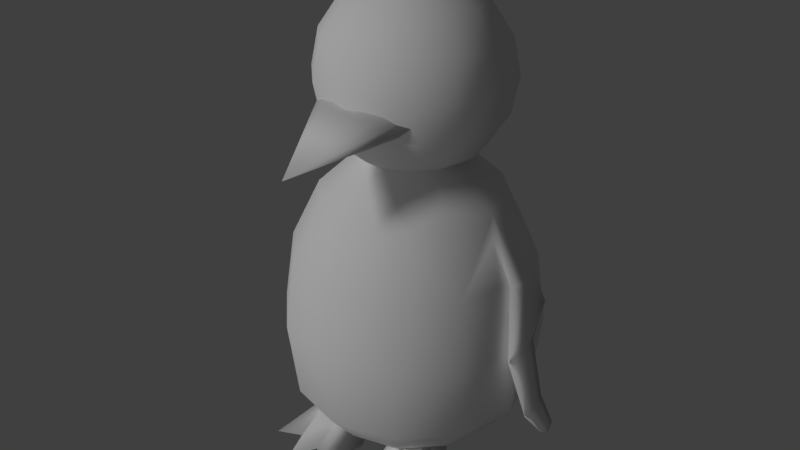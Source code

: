# Source: penguin.blend  (saved by Blender 2.77.0; exported with 4.5.12 LTS)
import bpy
from mathutils import Matrix  # noqa: F401  (used for matrix-valued properties, if any)

bpy.ops.wm.read_factory_settings(use_empty=True)
scene = bpy.context.scene
scene.name = 'Scene'

# ---- collections
col_collection_1 = bpy.data.collections.new('Collection 1'); scene.collection.children.link(col_collection_1)

# ---- materials (node trees are filled in below, after node groups)
mat_penguin = bpy.data.materials.new('Penguin')
mat_penguin.alpha_threshold = 0.0
mat_penguin.use_transparent_shadow = False
mat_penguin.roughness = 0.5
mat_penguin.specular_intensity = 0.1

# ---- material node trees

# ---- world
world_world = bpy.data.worlds.new('World'); scene.world = world_world
world_world.color = (0.05088, 0.05088, 0.05088)
world_world.use_sun_shadow = False
world_world.sun_shadow_jitter_overblur = 0.0
world_world.cycles.sampling_method = 'MANUAL'

# ---- lights
light_hemi = bpy.data.lights.new('Hemi', 'SUN')
light_hemi.transmission_factor = 0.0
light_hemi.angle = 0.1993
light_hemi.energy = 0.2
light_hemi.shadow_buffer_clip_start = 0.5
light_hemi.shadow_soft_size = 0.1
light_hemi.shadow_cascade_max_distance = 1000.0
light_sun = bpy.data.lights.new('Sun', 'SUN')
light_sun.transmission_factor = 0.0
light_sun.angle = 0.1993
light_sun.energy = 1.0
light_sun.shadow_buffer_clip_start = 0.5
light_sun.shadow_soft_size = 0.1
light_sun.shadow_cascade_max_distance = 1000.0

# ---- meshes
me_penguin = bpy.data.meshes.new('Penguin')
me_penguin.from_pydata([(0.2737, 3.418e-08, 0.9232), (0.5057, 3.418e-08, 0.7064), (0.7152, 3.418e-08, -0.00066), (0.6608, 3.418e-08, -0.425), (0.5057, 3.418e-08, -0.6051), (0.2737, 3.418e-08, -0.7254), (0.237, -0.1368, 0.9232), (0.438, -0.2529, 0.7064), (0.5722, -0.3304, 0.382), (0.6194, -0.3576, -0.00066), (0.5722, -0.3304, -0.425), (0.438, -0.2529, -0.6051), (0.237, -0.1368, -0.7254), (0.1368, -0.237, 0.9232), (0.2529, -0.438, 0.7064), (0.3304, -0.5722, 0.382), (0.3576, -0.6194, -0.00066), (0.3304, -0.5722, -0.425), (0.2529, -0.438, -0.6051), (0.1368, -0.237, -0.7254), (-1.054e-07, -0.2737, 0.9232), (-1.16e-07, -0.5057, 0.7064), (-1.373e-07, -0.6608, 0.382), (-1.16e-07, -0.7152, -0.00066), (-1.373e-07, -0.6608, -0.425), (-1.16e-07, -0.5057, -0.6051), (-1.054e-07, -0.2737, -0.7254), (-0.1368, -0.237, 0.9232), (-0.2529, -0.438, 0.7064), (-0.3304, -0.5722, 0.382), (-0.3576, -0.6194, -0.00066), (-0.3304, -0.5722, -0.425), (-0.2529, -0.438, -0.6051), (-0.1368, -0.237, -0.7254), (-1.425e-08, 8.817e-08, 0.9993), (-0.237, -0.1368, 0.9232), (-0.438, -0.2529, 0.7064), (-0.5722, -0.3304, 0.382), (-0.6194, -0.3576, -0.00066), (-0.5722, -0.3304, -0.425), (-0.438, -0.2529, -0.6051), (-0.237, -0.1368, -0.7254), (-0.2737, 3.489e-08, 0.9232), (-0.5057, 6.686e-08, 0.7064), (-0.7152, 6.686e-08, -0.00066), (-0.6608, 6.686e-08, -0.425), (-0.5057, 6.686e-08, -0.6051), (-0.2737, 4.554e-08, -0.7254), (-0.237, 0.1368, 0.9232), (-0.438, 0.2529, 0.7064), (-0.5722, 0.3304, 0.382), (-0.6194, 0.3576, -0.00066), (-0.5722, 0.3304, -0.425), (-0.438, 0.2529, -0.6051), (-0.237, 0.1368, -0.7254), (-0.1368, 0.237, 0.9232), (-0.2529, 0.438, 0.7064), (-0.3304, 0.5722, 0.382), (-0.3576, 0.6194, -0.00066), (-0.3304, 0.5722, -0.425), (-0.2529, 0.438, -0.6051), (-0.1368, 0.237, -0.7254), (-9.472e-08, 0.2737, 0.9232), (-5.209e-08, 0.5057, 0.7064), (-7.341e-08, 0.6608, 0.382), (-5.209e-08, 0.7152, -0.00066), (-7.341e-08, 0.6608, -0.425), (-5.209e-08, 0.5057, -0.6051), (-9.472e-08, 0.2737, -0.7254), (0.0, 0.0, -0.7254), (0.1368, 0.237, 0.9232), (0.2529, 0.438, 0.7064), (0.3304, 0.5722, 0.382), (0.3576, 0.6194, -0.00066), (0.3304, 0.5722, -0.425), (0.2529, 0.438, -0.6051), (0.1368, 0.237, -0.7254), (0.237, 0.1368, 0.9232), (0.438, 0.2529, 0.7064), (0.5722, 0.3304, 0.382), (0.6194, 0.3576, -0.00066), (0.5722, 0.3304, -0.425), (0.438, 0.2529, -0.6051), (0.237, 0.1368, -0.7254), (-0.2008, -7.047e-08, 1.829), (-0.3711, -7.047e-08, 1.716), (-0.4849, -7.047e-08, 1.545), (-0.5248, -7.047e-08, 1.345), (-0.4849, -7.047e-08, 1.144), (-0.3711, -7.047e-08, 0.9735), (-0.2008, -7.047e-08, 0.8597), (-0.1739, 0.1004, 1.829), (-0.3214, 0.1856, 1.716), (-0.4199, 0.2424, 1.545), (-0.4545, 0.2624, 1.345), (-0.4199, 0.2424, 1.144), (-0.3214, 0.1856, 0.9735), (-0.1739, 0.1004, 0.8597), (-0.1004, 0.1739, 1.829), (-0.1856, 0.3214, 1.716), (-0.2424, 0.4199, 1.545), (-0.2624, 0.4545, 1.345), (-0.2424, 0.4199, 1.144), (-0.1856, 0.3214, 0.9735), (-0.1004, 0.1739, 0.8597), (-8.757e-08, 0.2008, 1.829), (-8.757e-08, 0.3711, 1.716), (3.756e-08, 0.4849, 1.545), (-8.757e-08, 0.5248, 1.345), (3.756e-08, 0.4849, 1.144), (-8.757e-08, 0.3711, 0.9735), (-8.757e-08, 0.2008, 0.8597), (0.1004, 0.1739, 1.829), (0.1856, 0.3214, 1.716), (0.2424, 0.4199, 1.545), (0.2624, 0.4545, 1.345), (0.2424, 0.4199, 1.144), (0.1856, 0.3214, 0.9735), (0.1004, 0.1739, 0.8597), (-8.757e-08, -1.174e-07, 1.869), (0.1739, 0.1004, 1.829), (0.3214, 0.1856, 1.716), (0.4199, 0.2424, 1.545), (0.4545, 0.2624, 1.345), (0.4199, 0.2424, 1.144), (0.3214, 0.1856, 0.9735), (0.1739, 0.1004, 0.8597), (0.2008, -7.047e-08, 1.829), (0.3711, -1.018e-07, 1.716), (0.4849, -1.018e-07, 1.545), (0.5248, -1.018e-07, 1.345), (0.4849, -1.018e-07, 1.144), (0.3711, -1.018e-07, 0.9735), (0.2008, -8.611e-08, 0.8597), (0.1739, -0.1004, 1.829), (0.3214, -0.1856, 1.716), (0.4199, -0.2424, 1.545), (0.4545, -0.2624, 1.345), (0.4199, -0.2424, 1.144), (0.3214, -0.1856, 0.9735), (0.1739, -0.1004, 0.8597), (0.1004, -0.1739, 1.829), (0.1856, -0.3214, 1.716), (0.2424, -0.4199, 1.545), (0.2624, -0.4545, 1.345), (0.2424, -0.4199, 1.144), (0.1856, -0.3214, 0.9735), (0.1004, -0.1739, 0.8597), (-8.757e-08, -0.2008, 1.829), (-8.757e-08, -0.3711, 1.716), (-8.757e-08, -0.4849, 1.545), (-8.757e-08, -0.5248, 1.345), (-8.757e-08, -0.4849, 1.144), (-8.757e-08, -0.3711, 0.9735), (-8.757e-08, -0.2008, 0.8597), (-8.757e-08, -7.047e-08, 0.8198), (-0.1004, -0.1739, 1.829), (-0.1856, -0.3214, 1.716), (-0.2424, -0.4199, 1.545), (-0.2624, -0.4545, 1.345), (-0.2424, -0.4199, 1.144), (-0.1856, -0.3214, 0.9735), (-0.1004, -0.1739, 0.8597), (-0.1739, -0.1004, 1.829), (-0.3214, -0.1856, 1.716), (-0.4199, -0.2424, 1.545), (-0.4545, -0.2624, 1.345), (-0.4199, -0.2424, 1.144), (-0.3214, -0.1856, 0.9735), (-0.1739, -0.1004, 0.8597), (6.868e-08, -0.3107, 1.13), (-0.1226, -0.3131, 1.139), (-0.2265, -0.3205, 1.165), (-0.2959, -0.3319, 1.204), (-0.3203, -0.3429, 1.243), (6.868e-08, -0.9405, 1.071), (-0.2959, -0.354, 1.281), (-0.2265, -0.3654, 1.321), (-0.1226, -0.3728, 1.347), (6.868e-08, -0.3752, 1.355), (0.1226, -0.3728, 1.347), (0.2265, -0.3654, 1.321), (0.2959, -0.354, 1.281), (0.3203, -0.3429, 1.243), (0.2959, -0.3319, 1.204), (0.2265, -0.3205, 1.165), (0.1226, -0.3131, 1.139), (-0.3399, -0.3287, -0.6023), (0.3317, -0.3262, -0.7812), (-0.3317, -0.3262, -0.7812), (-0.3822, -0.5266, -0.7781), (-0.3376, -0.1424, -0.5745), (-0.4443, -0.2796, -0.7731), (-0.3518, -0.1312, -0.7304), (-0.5168, -0.5814, -0.7832), (0.3822, -0.5266, -0.7781), (0.3399, -0.3287, -0.6023), (0.2072, -0.3423, -0.6283), (0.341, -0.6705, -0.8138), (-0.2082, -0.1626, -0.5685), (-0.2096, -0.126, -0.7451), (0.5168, -0.5814, -0.7832), (-0.341, -0.6705, -0.8138), (-0.2072, -0.3423, -0.6283), (-0.1992, -0.3637, -0.7864), (0.3518, -0.1312, -0.7304), (-0.239, -0.5504, -0.7858), (-0.1323, -0.1755, -0.5635), (-0.1357, -0.1489, -0.7089), (0.4443, -0.2796, -0.7731), (-0.1449, -0.6674, -0.8157), (0.3376, -0.1424, -0.5745), (-0.06345, -0.367, -0.7882), (0.2082, -0.1626, -0.5685), (0.2096, -0.126, -0.7451), (0.1992, -0.3637, -0.7864), (0.239, -0.5504, -0.7858), (0.1323, -0.1755, -0.5635), (0.1357, -0.1489, -0.7089), (0.1449, -0.6674, -0.8157), (0.06345, -0.367, -0.7882), (-0.7235, 0.09507, 0.0185), (-0.7349, 0.1706, 0.2183), (-0.7298, -0.1372, -0.005131), (-0.6763, -0.07456, 0.3904), (-0.791, -0.04816, -0.3626), (-0.7818, 0.1167, -0.32), (-0.8212, 0.06025, -0.5031), (-0.8223, 0.1805, -0.5079), (-0.8286, 0.1054, -0.5363), (-0.8296, 0.142, -0.5411), (-0.5998, 0.2275, 0.382), (-0.5464, -0.04643, 0.5954), (-0.6916, 0.04663, 0.3637), (-0.7375, 0.001537, 0.006624), (-0.6672, 0.04663, 0.3584), (-0.7157, 0.001537, 0.001918), (-0.7948, 0.03428, -0.3395), (-0.7779, 0.03428, -0.3431), (-0.8262, 0.1204, -0.5045), (-0.8172, 0.1204, -0.5065), (-0.8317, 0.1237, -0.5381), (-0.8266, 0.1237, -0.5392), (-0.4213, 0.06063, 0.5093), (-0.6607, 0.0, 0.382), (0.7235, 0.09507, 0.0185), (0.7349, 0.1706, 0.2183), (0.7298, -0.1372, -0.005131), (0.6763, -0.07456, 0.3904), (0.791, -0.04816, -0.3626), (0.7818, 0.1167, -0.32), (0.8212, 0.06025, -0.5031), (0.8223, 0.1805, -0.5079), (0.8286, 0.1054, -0.5363), (0.8296, 0.142, -0.5411), (0.5998, 0.2275, 0.382), (0.5464, -0.04643, 0.5954), (0.6916, 0.04663, 0.3637), (0.7375, 0.001537, 0.006624), (0.6672, 0.04663, 0.3584), (0.7157, 0.001537, 0.001918), (0.7948, 0.03428, -0.3395), (0.7779, 0.03428, -0.3431), (0.8262, 0.1204, -0.5045), (0.8172, 0.1204, -0.5065), (0.8317, 0.1237, -0.5381), (0.8266, 0.1237, -0.5392), (0.4213, 0.06063, 0.5093), (0.6607, 0.0, 0.382)], [], [(5, 4, 11, 12), (3, 2, 9, 10), (0, 34, 6), (69, 5, 12), (4, 3, 10, 11), (2, 268, 8, 9), (1, 0, 6, 7), (69, 12, 19), (11, 10, 17, 18), (9, 8, 15, 16), (7, 6, 13, 14), (12, 11, 18, 19), (10, 9, 16, 17), (8, 7, 14, 15), (6, 34, 13), (16, 15, 22, 23), (14, 13, 20, 21), (19, 18, 25, 26), (17, 16, 23, 24), (15, 14, 21, 22), (13, 34, 20), (69, 19, 26), (18, 17, 24, 25), (26, 25, 32, 33), (24, 23, 30, 31), (22, 21, 28, 29), (20, 34, 27), (69, 26, 33), (25, 24, 31, 32), (23, 22, 29, 30), (21, 20, 27, 28), (29, 28, 36, 37), (27, 34, 35), (69, 33, 41), (32, 31, 39, 40), (30, 29, 37, 38), (28, 27, 35, 36), (33, 32, 40, 41), (31, 30, 38, 39), (69, 41, 47), (40, 39, 45, 46), (36, 35, 42, 43), (41, 40, 46, 47), (39, 38, 44, 45), (37, 36, 43, 232), (35, 34, 42), (43, 42, 48, 49), (47, 46, 53, 54), (45, 44, 51, 52), (42, 34, 48), (69, 47, 54), (46, 45, 52, 53), (44, 231, 50, 51), (54, 53, 60, 61), (52, 51, 58, 59), (50, 49, 56, 57), (48, 34, 55), (69, 54, 61), (53, 52, 59, 60), (51, 50, 57, 58), (49, 48, 55, 56), (55, 34, 62), (69, 61, 68), (60, 59, 66, 67), (58, 57, 64, 65), (56, 55, 62, 63), (61, 60, 67, 68), (59, 58, 65, 66), (57, 56, 63, 64), (67, 66, 74, 75), (65, 64, 72, 73), (63, 62, 70, 71), (68, 67, 75, 76), (66, 65, 73, 74), (64, 63, 71, 72), (62, 34, 70), (69, 68, 76), (76, 75, 82, 83), (74, 73, 80, 81), (72, 71, 78, 79), (70, 34, 77), (69, 76, 83), (75, 74, 81, 82), (73, 72, 79, 80), (71, 70, 77, 78), (81, 80, 2, 3), (77, 34, 0), (69, 83, 5), (82, 81, 3, 4), (78, 77, 0, 1), (83, 82, 4, 5), (86, 85, 92, 93), (84, 119, 91), (155, 90, 97), (89, 88, 95, 96), (87, 86, 93, 94), (85, 84, 91, 92), (90, 89, 96, 97), (88, 87, 94, 95), (96, 95, 102, 103), (94, 93, 100, 101), (92, 91, 98, 99), (97, 96, 103, 104), (95, 94, 101, 102), (93, 92, 99, 100), (91, 119, 98), (155, 97, 104), (104, 103, 110, 111), (102, 101, 108, 109), (100, 99, 106, 107), (98, 119, 105), (155, 104, 111), (103, 102, 109, 110), (101, 100, 107, 108), (99, 98, 105, 106), (109, 108, 115, 116), (107, 106, 113, 114), (105, 119, 112), (155, 111, 118), (110, 109, 116, 117), (108, 107, 114, 115), (106, 105, 112, 113), (111, 110, 117, 118), (155, 118, 126), (117, 116, 124, 125), (115, 114, 122, 123), (113, 112, 120, 121), (118, 117, 125, 126), (116, 115, 123, 124), (114, 113, 121, 122), (112, 119, 120), (123, 122, 129, 130), (121, 120, 127, 128), (126, 125, 132, 133), (124, 123, 130, 131), (122, 121, 128, 129), (120, 119, 127), (155, 126, 133), (125, 124, 131, 132), (133, 132, 139, 140), (131, 130, 137, 138), (129, 128, 135, 136), (127, 119, 134), (155, 133, 140), (132, 131, 138, 139), (130, 129, 136, 137), (128, 127, 134, 135), (136, 135, 142, 143), (134, 119, 141), (155, 140, 147), (139, 138, 145, 146), (137, 136, 143, 144), (135, 134, 141, 142), (140, 139, 146, 147), (138, 137, 144, 145), (155, 147, 154), (146, 145, 152, 153), (144, 143, 150, 151), (142, 141, 148, 149), (147, 146, 153, 154), (145, 144, 151, 152), (143, 142, 149, 150), (141, 119, 148), (149, 148, 156, 157), (154, 153, 161, 162), (152, 151, 159, 160), (150, 149, 157, 158), (148, 119, 156), (155, 154, 162), (153, 152, 160, 161), (151, 150, 158, 159), (162, 161, 168, 169), (160, 159, 166, 167), (158, 157, 164, 165), (156, 119, 163), (155, 162, 169), (161, 160, 167, 168), (159, 158, 165, 166), (157, 156, 163, 164), (163, 119, 84), (155, 169, 90), (168, 167, 88, 89), (166, 165, 86, 87), (164, 163, 84, 85), (169, 168, 89, 90), (167, 166, 87, 88), (165, 164, 85, 86), (170, 175, 171), (171, 175, 172), (172, 175, 173), (173, 175, 174), (174, 175, 176), (176, 175, 177), (177, 175, 178), (178, 175, 179), (179, 175, 180), (180, 175, 181), (181, 175, 182), (182, 175, 183), (183, 175, 184), (184, 175, 185), (185, 175, 186), (186, 175, 170), (170, 171, 172, 173, 174, 176, 177, 178, 179, 180, 181, 182, 183, 184, 185, 186), (193, 189, 190, 194), (192, 191, 193), (191, 194, 190, 187), (187, 190, 202, 199), (211, 196, 195, 201), (193, 191, 187, 189), (191, 192, 194), (194, 192, 193), (205, 201, 195, 188), (188, 214, 213, 196), (211, 201, 209), (189, 187, 199, 200), (190, 189, 200, 202), (209, 205, 211), (203, 206, 210, 207), (199, 202, 206, 203), (200, 199, 203, 204), (202, 200, 204, 206), (210, 208, 212), (204, 203, 207, 208), (206, 204, 208, 210), (205, 188, 196, 211), (201, 205, 209), (196, 213, 198, 195), (207, 210, 212), (208, 207, 212), (195, 198, 214, 188), (197, 217, 219, 216), (213, 197, 216, 198), (214, 215, 197, 213), (198, 216, 215, 214), (219, 220, 218), (215, 218, 217, 197), (216, 219, 218, 215), (217, 220, 219), (218, 220, 217), (233, 234, 223, 224), (235, 236, 221, 222), (236, 238, 226, 221), (234, 237, 225, 223), (238, 240, 228, 226), (237, 239, 227, 225), (241, 242, 229), (240, 242, 230, 228), (239, 241, 229, 227), (243, 43, 232), (235, 243, 232, 224), (233, 43, 231, 222), (224, 232, 43, 233), (222, 231, 243, 235), (231, 43, 243), (228, 230, 241, 239), (227, 229, 242, 240), (230, 242, 241), (226, 228, 239, 237), (225, 227, 240, 238), (221, 226, 237, 234), (223, 225, 238, 236), (224, 223, 236, 235), (222, 221, 234, 233), (231, 43, 49, 50), (38, 37, 244, 44), (44, 244, 231), (231, 244, 43), (43, 244, 232), (232, 244, 37), (8, 256, 1, 7), (2, 80, 79, 255), (257, 248, 247, 258), (259, 246, 245, 260), (260, 245, 250, 262), (258, 247, 249, 261), (262, 250, 252, 264), (261, 249, 251, 263), (265, 253, 266), (264, 252, 254, 266), (263, 251, 253, 265), (267, 256, 1), (259, 248, 256, 267), (257, 246, 255, 1), (248, 257, 1, 256), (246, 259, 267, 255), (255, 267, 1), (252, 263, 265, 254), (251, 264, 266, 253), (254, 265, 266), (250, 261, 263, 252), (249, 262, 264, 251), (245, 258, 261, 250), (247, 260, 262, 249), (248, 259, 260, 247), (246, 257, 258, 245), (255, 79, 78, 1), (2, 255, 268), (255, 1, 268), (1, 256, 268), (256, 8, 268)])
me_penguin.polygons.foreach_set('use_smooth', [True] * 301)
_uv = me_penguin.uv_layers.new(name='UVMap')
_uv.uv.foreach_set('vector', [0.6102, 0.1769, 0.6421, 0.2056, 0.5997, 0.23, 0.5873, 0.1901, 0.268, 0.5386, 0.2608, 0.4588, 0.3212, 0.4547, 0.3238, 0.5348, 0.5688, 0.3359, 0.6039, 0.3708, 0.5538, 0.3549, 0.5739, 0.1408, 0.6102, 0.1769, 0.5873, 0.1901, 0.2884, 0.5745, 0.268, 0.5386, 0.3238, 0.5348, 0.3311, 0.5716, 0.2608, 0.4588, 0.2679, 0.3884, 0.3237, 0.3846, 0.3212, 0.4547, 0.4135, 0.07609, 0.3813, 0.02755, 0.3956, 0.01686, 0.44, 0.05633, 0.5739, 0.1408, 0.5873, 0.1901, 0.5608, 0.1901, 0.3311, 0.5716, 0.3238, 0.5348, 0.3879, 0.5348, 0.3802, 0.5716, 0.3212, 0.4547, 0.3237, 0.3846, 0.3878, 0.3846, 0.3906, 0.4547, 0.5048, 0.3512, 0.5538, 0.3549, 0.5514, 0.3795, 0.5002, 0.3965, 0.5873, 0.1901, 0.5997, 0.23, 0.5507, 0.23, 0.5608, 0.1901, 0.3238, 0.5348, 0.3212, 0.4547, 0.3906, 0.4547, 0.3879, 0.5348, 0.3237, 0.3846, 0.3309, 0.3276, 0.3799, 0.3276, 0.3878, 0.3846, 0.5538, 0.3549, 0.6039, 0.3708, 0.5514, 0.3795, 0.3906, 0.4547, 0.3878, 0.3846, 0.443, 0.3884, 0.4503, 0.4588, 0.5002, 0.3965, 0.5514, 0.3795, 0.5621, 0.403, 0.52, 0.44, 0.5608, 0.1901, 0.5507, 0.23, 0.5082, 0.2056, 0.5378, 0.1769, 0.3879, 0.5348, 0.3906, 0.4547, 0.4503, 0.4588, 0.4431, 0.5386, 0.3878, 0.3846, 0.3799, 0.3276, 0.4222, 0.3305, 0.443, 0.3884, 0.5514, 0.3795, 0.6039, 0.3708, 0.5621, 0.403, 0.5739, 0.1408, 0.5608, 0.1901, 0.5378, 0.1769, 0.3802, 0.5716, 0.3879, 0.5348, 0.4431, 0.5386, 0.4224, 0.5745, 0.5378, 0.1769, 0.5082, 0.2056, 0.4835, 0.1633, 0.5244, 0.154, 0.02414, 0.5393, 0.01687, 0.4601, 0.07717, 0.4529, 0.07986, 0.5328, 0.4841, 0.4762, 0.52, 0.44, 0.5589, 0.4699, 0.5348, 0.5153, 0.5621, 0.403, 0.6039, 0.3708, 0.5831, 0.4192, 0.5739, 0.1408, 0.5378, 0.1769, 0.5244, 0.154, 0.0446, 0.5766, 0.02414, 0.5393, 0.07986, 0.5328, 0.08724, 0.5715, 0.01687, 0.4601, 0.02394, 0.3914, 0.07965, 0.3848, 0.07717, 0.4529, 0.52, 0.44, 0.5621, 0.403, 0.5831, 0.4192, 0.5589, 0.4699, 0.07965, 0.3848, 0.08691, 0.3311, 0.136, 0.3311, 0.1437, 0.3848, 0.5831, 0.4192, 0.6039, 0.3708, 0.6088, 0.4237, 0.5739, 0.1408, 0.5244, 0.154, 0.5243, 0.1275, 0.08724, 0.5715, 0.07986, 0.5328, 0.144, 0.5328, 0.1363, 0.5715, 0.07717, 0.4529, 0.07965, 0.3848, 0.1437, 0.3848, 0.1466, 0.4529, 0.5589, 0.4699, 0.5831, 0.4192, 0.6088, 0.4237, 0.6064, 0.4783, 0.5244, 0.154, 0.4835, 0.1633, 0.4833, 0.1144, 0.5243, 0.1275, 0.07986, 0.5328, 0.07717, 0.4529, 0.1466, 0.4529, 0.144, 0.5328, 0.5739, 0.1408, 0.5243, 0.1275, 0.5375, 0.1046, 0.1363, 0.5715, 0.144, 0.5328, 0.1993, 0.5393, 0.1786, 0.5766, 0.6064, 0.4783, 0.6088, 0.4237, 0.6323, 0.4154, 0.6498, 0.4629, 0.5243, 0.1275, 0.4833, 0.1144, 0.5077, 0.0721, 0.5375, 0.1046, 0.144, 0.5328, 0.1466, 0.4529, 0.2064, 0.4601, 0.1993, 0.5393, 0.1437, 0.3848, 0.136, 0.3311, 0.1783, 0.3361, 0.1776, 0.3541, 0.6088, 0.4237, 0.6039, 0.3708, 0.6323, 0.4154, 0.07889, 0.05943, 0.1099, 0.01686, 0.1342, 0.02127, 0.1238, 0.06757, 0.5375, 0.1046, 0.5077, 0.0721, 0.55, 0.04766, 0.5604, 0.0914, 0.03751, 0.269, 0.04018, 0.1917, 0.1037, 0.2033, 0.09623, 0.2796, 0.6323, 0.4154, 0.6039, 0.3708, 0.6473, 0.3964, 0.5739, 0.1408, 0.5375, 0.1046, 0.5604, 0.0914, 0.5077, 0.0721, 0.4886, 0.04879, 0.5439, 0.01686, 0.55, 0.04766, 0.04018, 0.1917, 0.09484, 0.1282, 0.1131, 0.1315, 0.1037, 0.2033, 0.5604, 0.0914, 0.55, 0.04766, 0.599, 0.04766, 0.587, 0.0914, 0.09623, 0.2796, 0.1037, 0.2033, 0.1721, 0.2094, 0.1594, 0.2853, 0.1131, 0.1315, 0.1238, 0.06757, 0.1722, 0.07191, 0.1763, 0.1371, 0.6473, 0.3964, 0.6039, 0.3708, 0.6498, 0.3718, 0.5739, 0.1408, 0.5604, 0.0914, 0.587, 0.0914, 0.55, 0.04766, 0.5439, 0.01686, 0.6079, 0.01686, 0.599, 0.04766, 0.1037, 0.2033, 0.1131, 0.1315, 0.1763, 0.1371, 0.1721, 0.2094, 0.1238, 0.06757, 0.1342, 0.02127, 0.1604, 0.02361, 0.1722, 0.07191, 0.6498, 0.3718, 0.6039, 0.3708, 0.639, 0.3483, 0.5739, 0.1408, 0.587, 0.0914, 0.61, 0.1046, 0.599, 0.04766, 0.6079, 0.01686, 0.6635, 0.04879, 0.6416, 0.0721, 0.1721, 0.2094, 0.1763, 0.1371, 0.2271, 0.1363, 0.2271, 0.2085, 0.1722, 0.07191, 0.1604, 0.02361, 0.1814, 0.02328, 0.211, 0.07128, 0.587, 0.0914, 0.599, 0.04766, 0.6416, 0.0721, 0.61, 0.1046, 0.1594, 0.2853, 0.1721, 0.2094, 0.2271, 0.2085, 0.2102, 0.2845, 0.1763, 0.1371, 0.1722, 0.07191, 0.211, 0.07128, 0.2271, 0.1363, 0.6416, 0.0721, 0.6635, 0.04879, 0.6957, 0.1041, 0.6662, 0.1144, 0.2608, 0.2145, 0.263, 0.1467, 0.3167, 0.1582, 0.319, 0.227, 0.28, 0.08218, 0.3091, 0.03085, 0.3313, 0.03563, 0.3211, 0.09101, 0.61, 0.1046, 0.6416, 0.0721, 0.6662, 0.1144, 0.6233, 0.1275, 0.2742, 0.2823, 0.2608, 0.2145, 0.319, 0.227, 0.328, 0.2939, 0.263, 0.1467, 0.28, 0.08218, 0.3211, 0.09101, 0.3167, 0.1582, 0.639, 0.3483, 0.6039, 0.3708, 0.618, 0.3321, 0.5739, 0.1408, 0.61, 0.1046, 0.6233, 0.1275, 0.6233, 0.1275, 0.6662, 0.1144, 0.6664, 0.1633, 0.6234, 0.154, 0.328, 0.2939, 0.319, 0.227, 0.3881, 0.2238, 0.3918, 0.291, 0.3167, 0.1582, 0.3211, 0.09101, 0.37, 0.08878, 0.3806, 0.1553, 0.618, 0.3321, 0.6039, 0.3708, 0.5923, 0.3276, 0.5739, 0.1408, 0.6233, 0.1275, 0.6234, 0.154, 0.6662, 0.1144, 0.6957, 0.1041, 0.696, 0.1679, 0.6664, 0.1633, 0.319, 0.227, 0.3167, 0.1582, 0.3806, 0.1553, 0.3881, 0.2238, 0.3211, 0.09101, 0.3313, 0.03563, 0.3578, 0.03442, 0.37, 0.08878, 0.3918, 0.291, 0.3881, 0.2238, 0.4496, 0.2059, 0.4487, 0.2744, 0.5923, 0.3276, 0.6039, 0.3708, 0.5688, 0.3359, 0.5739, 0.1408, 0.6234, 0.154, 0.6102, 0.1769, 0.6664, 0.1633, 0.696, 0.1679, 0.6642, 0.2232, 0.6421, 0.2056, 0.37, 0.08878, 0.3578, 0.03442, 0.3813, 0.02755, 0.4135, 0.07609, 0.6234, 0.154, 0.6664, 0.1633, 0.6421, 0.2056, 0.6102, 0.1769, 0.3912, 0.7179, 0.376, 0.7512, 0.3428, 0.7467, 0.3478, 0.712, 0.7129, 0.6015, 0.7009, 0.6379, 0.6952, 0.6013, 0.5686, 0.6137, 0.6053, 0.6045, 0.6053, 0.6239, 0.3857, 0.6144, 0.3964, 0.6439, 0.353, 0.6379, 0.3525, 0.6099, 0.3983, 0.6803, 0.3912, 0.7179, 0.3478, 0.712, 0.3514, 0.6738, 0.7292, 0.5703, 0.7129, 0.6015, 0.6952, 0.6013, 0.6964, 0.5699, 0.6053, 0.6045, 0.6372, 0.5978, 0.6372, 0.6337, 0.6053, 0.6239, 0.3964, 0.6439, 0.3983, 0.6803, 0.3514, 0.6738, 0.353, 0.6379, 0.3525, 0.6099, 0.353, 0.6379, 0.3065, 0.6358, 0.3169, 0.6082, 0.3514, 0.6738, 0.3478, 0.712, 0.3013, 0.7098, 0.301, 0.6714, 0.3428, 0.7467, 0.3372, 0.7726, 0.318, 0.7717, 0.3072, 0.745, 0.6053, 0.6239, 0.6372, 0.6337, 0.6192, 0.6648, 0.5956, 0.6407, 0.353, 0.6379, 0.3514, 0.6738, 0.301, 0.6714, 0.3065, 0.6358, 0.3478, 0.712, 0.3428, 0.7467, 0.3072, 0.745, 0.3013, 0.7098, 0.6952, 0.6013, 0.7009, 0.6379, 0.6798, 0.6109, 0.5686, 0.6137, 0.6053, 0.6239, 0.5956, 0.6407, 0.5956, 0.6407, 0.6192, 0.6648, 0.5881, 0.6829, 0.5787, 0.6505, 0.3065, 0.6358, 0.301, 0.6714, 0.2608, 0.6738, 0.2694, 0.6379, 0.3013, 0.7098, 0.3072, 0.745, 0.2788, 0.7467, 0.2641, 0.712, 0.6798, 0.6109, 0.7009, 0.6379, 0.6709, 0.6276, 0.5686, 0.6137, 0.5956, 0.6407, 0.5787, 0.6505, 0.6192, 0.6648, 0.6359, 0.6823, 0.5952, 0.706, 0.5881, 0.6829, 0.301, 0.6714, 0.3013, 0.7098, 0.2641, 0.712, 0.2608, 0.6738, 0.3072, 0.745, 0.318, 0.7717, 0.3026, 0.7726, 0.2788, 0.7467, 0.03739, 0.7613, 0.02231, 0.7327, 0.06597, 0.7321, 0.07772, 0.7607, 0.01687, 0.6967, 0.02188, 0.6587, 0.05275, 0.6583, 0.0572, 0.6961, 0.6709, 0.6276, 0.7009, 0.6379, 0.6709, 0.6471, 0.5686, 0.6137, 0.5787, 0.6505, 0.5593, 0.6506, 0.5881, 0.6829, 0.5952, 0.706, 0.5482, 0.7061, 0.5521, 0.683, 0.02231, 0.7327, 0.01687, 0.6967, 0.0572, 0.6961, 0.06597, 0.7321, 0.02188, 0.6587, 0.0366, 0.6245, 0.05331, 0.6243, 0.05275, 0.6583, 0.5787, 0.6505, 0.5881, 0.6829, 0.5521, 0.683, 0.5593, 0.6506, 0.5686, 0.6137, 0.5593, 0.6506, 0.5424, 0.6409, 0.5521, 0.683, 0.5482, 0.7061, 0.5075, 0.6829, 0.521, 0.6652, 0.06597, 0.7321, 0.0572, 0.6961, 0.1024, 0.6836, 0.1149, 0.7185, 0.05275, 0.6583, 0.05331, 0.6243, 0.07203, 0.6191, 0.08734, 0.6487, 0.5593, 0.6506, 0.5521, 0.683, 0.521, 0.6652, 0.5424, 0.6409, 0.07772, 0.7607, 0.06597, 0.7321, 0.1149, 0.7185, 0.1229, 0.7482, 0.0572, 0.6961, 0.05275, 0.6583, 0.08734, 0.6487, 0.1024, 0.6836, 0.6709, 0.6471, 0.7009, 0.6379, 0.6798, 0.6641, 0.1149, 0.7185, 0.1024, 0.6836, 0.1403, 0.6624, 0.1559, 0.6956, 0.08734, 0.6487, 0.07203, 0.6191, 0.08774, 0.6103, 0.1164, 0.6325, 0.5424, 0.6409, 0.521, 0.6652, 0.503, 0.6342, 0.5327, 0.6242, 0.1229, 0.7482, 0.1149, 0.7185, 0.1559, 0.6956, 0.1609, 0.727, 0.1024, 0.6836, 0.08734, 0.6487, 0.1164, 0.6325, 0.1403, 0.6624, 0.6798, 0.6641, 0.7009, 0.6379, 0.6952, 0.674, 0.5686, 0.6137, 0.5424, 0.6409, 0.5327, 0.6242, 0.521, 0.6652, 0.5075, 0.6829, 0.4841, 0.6424, 0.503, 0.6342, 0.5327, 0.6242, 0.503, 0.6342, 0.503, 0.5984, 0.5327, 0.6048, 0.6888, 0.4344, 0.6835, 0.3964, 0.7278, 0.3934, 0.7297, 0.4316, 0.1403, 0.6624, 0.1164, 0.6325, 0.1321, 0.614, 0.1609, 0.6383, 0.6952, 0.674, 0.7009, 0.6379, 0.7129, 0.6742, 0.5686, 0.6137, 0.5327, 0.6242, 0.5327, 0.6048, 0.7038, 0.4678, 0.6888, 0.4344, 0.7297, 0.4316, 0.7351, 0.4657, 0.6835, 0.3964, 0.6887, 0.3596, 0.7296, 0.3568, 0.7278, 0.3934, 0.6964, 0.7042, 0.6952, 0.674, 0.7129, 0.6742, 0.7292, 0.7046, 0.7296, 0.3568, 0.7349, 0.3276, 0.7709, 0.3276, 0.7767, 0.3568, 0.7129, 0.6742, 0.7009, 0.6379, 0.7283, 0.6646, 0.5686, 0.6137, 0.5327, 0.6048, 0.5424, 0.5879, 0.7351, 0.4657, 0.7297, 0.4316, 0.7768, 0.4316, 0.7711, 0.4657, 0.7278, 0.3934, 0.7296, 0.3568, 0.7767, 0.3568, 0.7787, 0.3934, 0.7292, 0.7046, 0.7129, 0.6742, 0.7283, 0.6646, 0.7576, 0.6869, 0.5327, 0.6048, 0.503, 0.5984, 0.521, 0.5672, 0.5424, 0.5879, 0.7297, 0.4316, 0.7278, 0.3934, 0.7787, 0.3934, 0.7768, 0.4316, 0.5686, 0.6137, 0.5424, 0.5879, 0.5593, 0.5781, 0.7711, 0.4657, 0.7768, 0.4316, 0.8173, 0.4344, 0.8021, 0.4678, 0.7787, 0.3934, 0.7767, 0.3568, 0.8172, 0.3596, 0.8226, 0.3964, 0.7576, 0.6869, 0.7283, 0.6646, 0.7372, 0.6479, 0.774, 0.6559, 0.5424, 0.5879, 0.521, 0.5672, 0.5521, 0.5492, 0.5593, 0.5781, 0.7768, 0.4316, 0.7787, 0.3934, 0.8226, 0.3964, 0.8173, 0.4344, 0.7845, 0.7014, 0.7576, 0.6869, 0.774, 0.6559, 0.8059, 0.6609, 0.7283, 0.6646, 0.7009, 0.6379, 0.7372, 0.6479, 0.774, 0.6559, 0.7372, 0.6479, 0.7372, 0.6284, 0.774, 0.62, 0.5593, 0.5781, 0.5521, 0.5492, 0.5881, 0.549, 0.5787, 0.5781, 0.764, 0.02217, 0.8019, 0.01686, 0.8072, 0.0611, 0.7688, 0.06304, 0.8059, 0.6609, 0.774, 0.6559, 0.774, 0.62, 0.8059, 0.6139, 0.7372, 0.6479, 0.7009, 0.6379, 0.7372, 0.6284, 0.5686, 0.6137, 0.5593, 0.5781, 0.5787, 0.5781, 0.7297, 0.03719, 0.764, 0.02217, 0.7688, 0.06304, 0.7334, 0.06847, 0.8019, 0.01686, 0.8377, 0.02207, 0.8425, 0.06294, 0.8072, 0.0611, 0.5787, 0.5781, 0.5881, 0.549, 0.6192, 0.5668, 0.5956, 0.5877, 0.7688, 0.06304, 0.8072, 0.0611, 0.8072, 0.112, 0.7688, 0.1101, 0.8059, 0.6139, 0.774, 0.62, 0.7576, 0.5886, 0.7845, 0.573, 0.7372, 0.6284, 0.7009, 0.6379, 0.7283, 0.6114, 0.5686, 0.6137, 0.5787, 0.5781, 0.5956, 0.5877, 0.7334, 0.06847, 0.7688, 0.06304, 0.7688, 0.1101, 0.7334, 0.1045, 0.8072, 0.0611, 0.8425, 0.06294, 0.8425, 0.11, 0.8072, 0.112, 0.774, 0.62, 0.7372, 0.6284, 0.7283, 0.6114, 0.7576, 0.5886, 0.7283, 0.6114, 0.7009, 0.6379, 0.7129, 0.6015, 0.5686, 0.6137, 0.5956, 0.5877, 0.6053, 0.6045, 0.7334, 0.1045, 0.7688, 0.1101, 0.764, 0.1506, 0.7297, 0.1355, 0.8072, 0.112, 0.8425, 0.11, 0.8377, 0.1505, 0.8019, 0.1559, 0.7576, 0.5886, 0.7283, 0.6114, 0.7129, 0.6015, 0.7292, 0.5703, 0.5956, 0.5877, 0.6192, 0.5668, 0.6372, 0.5978, 0.6053, 0.6045, 0.7688, 0.1101, 0.8072, 0.112, 0.8019, 0.1559, 0.764, 0.1506, 0.7845, 0.573, 0.7576, 0.5886, 0.7292, 0.5703, 0.7474, 0.549, 0.7202, 0.7594, 0.7711, 0.8665, 0.6995, 0.7696, 0.6995, 0.7696, 0.7711, 0.8665, 0.6822, 0.7788, 0.6822, 0.7788, 0.7711, 0.8665, 0.6709, 0.7858, 0.6319, 0.7427, 0.6319, 0.8633, 0.6242, 0.7399, 0.6242, 0.7399, 0.6319, 0.8633, 0.6169, 0.7437, 0.5832, 0.7399, 0.5832, 0.8691, 0.5702, 0.745, 0.5702, 0.745, 0.5832, 0.8691, 0.552, 0.7531, 0.552, 0.7531, 0.5832, 0.8691, 0.5311, 0.7628, 0.5311, 0.7628, 0.5832, 0.8691, 0.5109, 0.7728, 0.5109, 0.7728, 0.5832, 0.8691, 0.4944, 0.7814, 0.4944, 0.7814, 0.5832, 0.8691, 0.4841, 0.7874, 0.447, 0.6107, 0.447, 0.733, 0.439, 0.6082, 0.439, 0.6082, 0.447, 0.733, 0.4321, 0.612, 0.7711, 0.7383, 0.7711, 0.8665, 0.7589, 0.7425, 0.7589, 0.7425, 0.7711, 0.8665, 0.741, 0.7499, 0.741, 0.7499, 0.7711, 0.8665, 0.7202, 0.7594, 0.7695, 0.2259, 0.7695, 0.243, 0.7662, 0.2587, 0.76, 0.2706, 0.7534, 0.2764, 0.7463, 0.2755, 0.7384, 0.2686, 0.7326, 0.2562, 0.7297, 0.2401, 0.7297, 0.223, 0.733, 0.2073, 0.7392, 0.1954, 0.7458, 0.1896, 0.7529, 0.1905, 0.7608, 0.1974, 0.7666, 0.2098, 0.08086, 0.893, 0.06743, 0.8581, 0.06702, 0.8195, 0.08873, 0.803, 0.8451, 0.8712, 0.8669, 0.9152, 0.8397, 0.9042, 0.2916, 0.9149, 0.2608, 0.8229, 0.2851, 0.8334, 0.2935, 0.8808, 0.2935, 0.8808, 0.2851, 0.8334, 0.2942, 0.8063, 0.3161, 0.9126, 0.3958, 0.8063, 0.3947, 0.8405, 0.3895, 0.8876, 0.3642, 0.8978, 0.3642, 0.9795, 0.3679, 0.9535, 0.3944, 0.9486, 0.3946, 0.9795, 0.8669, 0.9152, 0.8451, 0.8712, 0.8669, 0.8224, 0.08873, 0.803, 0.0901, 0.8611, 0.08086, 0.893, 0.1336, 0.8933, 0.125, 0.8034, 0.1468, 0.8197, 0.1464, 0.8582, 0.1559, 0.9344, 0.1559, 0.9779, 0.1238, 0.9752, 0.1261, 0.9352, 0.9274, 0.8224, 0.9274, 0.9101, 0.9043, 0.8625, 0.05064, 0.9785, 0.01785, 0.9753, 0.01687, 0.9351, 0.05064, 0.9343, 0.06702, 0.8195, 0.06743, 0.8581, 0.05523, 0.9006, 0.05237, 0.795, 0.9043, 0.8625, 0.9007, 0.8299, 0.9274, 0.8224, 0.3178, 0.8773, 0.3118, 0.8296, 0.3305, 0.8079, 0.3305, 0.9112, 0.3161, 0.9126, 0.2942, 0.8063, 0.3118, 0.8296, 0.3178, 0.8773, 0.9658, 0.5141, 0.9352, 0.5044, 0.9394, 0.4789, 0.9658, 0.4785, 0.05237, 0.795, 0.05523, 0.9006, 0.04161, 0.8576, 0.03991, 0.822, 0.01701, 0.805, 0.04112, 0.9006, 0.01687, 0.8636, 0.217, 0.98, 0.1903, 0.9695, 0.1897, 0.9344, 0.217, 0.9389, 0.03991, 0.822, 0.04161, 0.8576, 0.04112, 0.9006, 0.01701, 0.805, 0.2608, 0.953, 0.2926, 0.9486, 0.2901, 0.9818, 0.2624, 0.9818, 0.125, 0.8034, 0.1336, 0.8933, 0.1238, 0.8614, 0.3947, 0.8405, 0.4195, 0.809, 0.3969, 0.9149, 0.3895, 0.8876, 0.9594, 0.3666, 0.9594, 0.4447, 0.9352, 0.4, 0.9612, 0.8364, 0.9831, 0.8224, 0.9831, 0.8705, 0.1468, 0.8197, 0.161, 0.795, 0.1591, 0.9007, 0.1464, 0.8582, 0.4198, 0.8444, 0.4334, 0.8107, 0.4334, 0.914, 0.4161, 0.8919, 0.4195, 0.809, 0.4198, 0.8444, 0.4161, 0.8919, 0.3969, 0.9149, 0.9551, 0.7488, 0.9551, 0.7859, 0.9266, 0.779, 0.9215, 0.7513, 0.161, 0.795, 0.1739, 0.822, 0.1722, 0.8575, 0.1591, 0.9007, 0.1964, 0.8048, 0.197, 0.8633, 0.1736, 0.9007, 0.927, 0.9438, 0.927, 0.9826, 0.9007, 0.9831, 0.9026, 0.9495, 0.1739, 0.822, 0.1964, 0.8048, 0.1736, 0.9007, 0.1722, 0.8575, 0.9769, 0.09108, 0.9535, 0.06151, 0.9769, 0.01686, 0.9535, 0.1616, 0.9752, 0.1248, 0.9752, 0.1787, 0.05736, 0.1262, 0.03801, 0.1907, 0.01822, 0.1879, 0.04184, 0.1168, 0.2208, 0.6103, 0.2208, 0.6651, 0.2065, 0.6665, 0.1946, 0.6359, 0.2208, 0.6651, 0.208, 0.721, 0.1957, 0.721, 0.2065, 0.6665, 0.03801, 0.1907, 0.02904, 0.2561, 0.01687, 0.2574, 0.01822, 0.1879, 0.8681, 0.5863, 0.8802, 0.5556, 0.8877, 0.5557, 0.8779, 0.5911, 0.02904, 0.2561, 0.03467, 0.2898, 0.02642, 0.2874, 0.01687, 0.2574, 0.4843, 0.2672, 0.4833, 0.267, 0.4843, 0.2638, 0.8802, 0.5556, 0.8806, 0.5493, 0.8828, 0.549, 0.8877, 0.5557, 0.03467, 0.2898, 0.03383, 0.2962, 0.03153, 0.2952, 0.02642, 0.2874, 0.8877, 0.7565, 0.8622, 0.7887, 0.8546, 0.7663, 0.8599, 0.7191, 0.8877, 0.7565, 0.8546, 0.7663, 0.8414, 0.7235, 0.05736, 0.1262, 0.07889, 0.05943, 0.09484, 0.1282, 0.06761, 0.1578, 0.04184, 0.1168, 0.0651, 0.07867, 0.07889, 0.05943, 0.05736, 0.1262, 0.5915, 0.9028, 0.5915, 0.9307, 0.5504, 0.9454, 0.5676, 0.9033, 0.6966, 0.9002, 0.6966, 0.9753, 0.6709, 0.9424, 0.0439, 0.2925, 0.03669, 0.2973, 0.03383, 0.2962, 0.03467, 0.2898, 0.8716, 0.5555, 0.8778, 0.5496, 0.8806, 0.5493, 0.8802, 0.5556, 0.4833, 0.2704, 0.4833, 0.267, 0.4843, 0.2672, 0.04307, 0.2553, 0.0439, 0.2925, 0.03467, 0.2898, 0.02904, 0.2561, 0.8561, 0.5814, 0.8716, 0.5555, 0.8802, 0.5556, 0.8681, 0.5863, 0.05362, 0.1917, 0.04307, 0.2553, 0.02904, 0.2561, 0.03801, 0.1907, 0.8397, 0.6484, 0.8561, 0.5814, 0.8681, 0.5863, 0.8599, 0.6515, 0.8414, 0.7235, 0.8397, 0.6484, 0.8599, 0.6515, 0.8599, 0.7191, 0.06761, 0.1578, 0.05362, 0.1917, 0.03801, 0.1907, 0.05736, 0.1262, 0.09484, 0.1282, 0.07889, 0.05943, 0.1238, 0.06757, 0.1131, 0.1315, 0.1466, 0.4529, 0.1437, 0.3848, 0.199, 0.3914, 0.2064, 0.4601, 0.04018, 0.1917, 0.05441, 0.1208, 0.09484, 0.1282, 0.09484, 0.1282, 0.05441, 0.1208, 0.07889, 0.05943, 0.1783, 0.3361, 0.199, 0.3914, 0.1776, 0.3541, 0.1776, 0.3541, 0.199, 0.3914, 0.1437, 0.3848, 0.3237, 0.3846, 0.2891, 0.3498, 0.2882, 0.3305, 0.3309, 0.3276, 0.4496, 0.2059, 0.3881, 0.2238, 0.3806, 0.1553, 0.3983, 0.1501, 0.8988, 0.1848, 0.8809, 0.1922, 0.8763, 0.1206, 0.8958, 0.1198, 0.9282, 0.549, 0.9521, 0.5776, 0.9365, 0.6123, 0.9215, 0.6125, 0.9215, 0.6125, 0.9365, 0.6123, 0.941, 0.6744, 0.928, 0.6761, 0.8958, 0.1198, 0.8763, 0.1206, 0.8931, 0.0528, 0.9047, 0.05536, 0.928, 0.6761, 0.941, 0.6744, 0.9521, 0.7103, 0.9426, 0.7083, 0.9047, 0.05536, 0.8931, 0.0528, 0.9102, 0.02464, 0.9189, 0.02313, 0.5189, 0.267, 0.5189, 0.2704, 0.518, 0.2672, 0.9426, 0.7083, 0.9521, 0.7103, 0.9467, 0.7151, 0.9437, 0.7143, 0.9189, 0.02313, 0.9102, 0.02464, 0.9169, 0.01757, 0.9197, 0.01686, 0.9014, 0.2578, 0.8681, 0.2496, 0.8749, 0.2274, 0.875, 0.2985, 0.8563, 0.2935, 0.8681, 0.2496, 0.9014, 0.2578, 0.4351, 0.1464, 0.4254, 0.181, 0.3983, 0.1501, 0.4135, 0.07609, 0.4496, 0.1333, 0.4351, 0.1464, 0.4135, 0.07609, 0.4265, 0.0939, 0.4945, 0.9028, 0.5166, 0.9139, 0.5166, 0.9611, 0.4841, 0.9303, 0.7538, 0.9765, 0.7303, 0.9321, 0.7538, 0.9002, 0.9527, 0.2314, 0.9436, 0.2349, 0.9434, 0.2287, 0.9463, 0.2274, 0.8921, 0.4612, 0.9008, 0.4614, 0.9014, 0.4678, 0.8986, 0.4674, 0.518, 0.2638, 0.5189, 0.267, 0.518, 0.2672, 0.9486, 0.269, 0.9352, 0.2692, 0.9436, 0.2349, 0.9527, 0.2314, 0.8757, 0.4346, 0.8876, 0.4302, 0.9008, 0.4614, 0.8921, 0.4612, 0.9527, 0.3308, 0.9376, 0.3329, 0.9352, 0.2692, 0.9486, 0.269, 0.857, 0.3674, 0.8772, 0.3651, 0.8876, 0.4302, 0.8757, 0.4346, 0.8563, 0.2935, 0.875, 0.2985, 0.8772, 0.3651, 0.857, 0.3674, 0.9197, 0.1555, 0.8988, 0.1848, 0.8958, 0.1198, 0.9065, 0.1199, 0.3983, 0.1501, 0.3806, 0.1553, 0.37, 0.08878, 0.4135, 0.07609, 0.4496, 0.2059, 0.3983, 0.1501, 0.4374, 0.1387, 0.3983, 0.1501, 0.4135, 0.07609, 0.4374, 0.1387, 0.2882, 0.3305, 0.2891, 0.3498, 0.2679, 0.3884, 0.2891, 0.3498, 0.3237, 0.3846, 0.2679, 0.3884])
me_penguin.materials.append(mat_penguin)
me_penguin.use_remesh_preserve_volume = False
me_penguin.use_remesh_preserve_attributes = False
me_penguin.use_mirror_vertex_groups = False
me_penguin.use_paint_bone_selection = False
me_penguin.use_paint_mask = True
me_penguin.update()

# ---- objects
ob_hemi = bpy.data.objects.new('Hemi', light_hemi)
ob_sun = bpy.data.objects.new('Sun', light_sun)
ob_penguin = bpy.data.objects.new('Penguin', me_penguin)

# ---- transforms, parenting, visibility, modifiers, constraints
ob_hemi.location = (6.784, -10.38, 11.08)
ob_hemi.rotation_euler = (1.571, -0.0, 0.0)
ob_hemi.lineart.crease_threshold = 0.0
ob_sun.location = (9.573, -10.51, 11.07)
ob_sun.rotation_euler = (0.9771, -0.1936, -0.2587)
ob_sun.lineart.crease_threshold = 0.0
ob_penguin.location = (0.0, 0.0, 0.8157)
ob_penguin.lineart.crease_threshold = 0.0

# ---- collection membership
col_collection_1.objects.link(ob_hemi)
col_collection_1.objects.link(ob_sun)
col_collection_1.objects.link(ob_penguin)

# ---- scene / render settings (as saved in the file)
scene.frame_start = 1; scene.frame_end = 250; scene.frame_set(1)
scene.render.engine = 'BLENDER_EEVEE_NEXT'
scene.render.resolution_percentage = 50
scene.render.dither_intensity = 0.0
scene.cycles.use_denoising = False
scene.cycles.samples = 128
scene.cycles.sampling_pattern = 'TABULATED_SOBOL'
scene.cycles.light_sampling_threshold = 0.0
scene.cycles.use_adaptive_sampling = False
scene.cycles.use_light_tree = False
scene.cycles.blur_glossy = 0.0
scene.cycles.sample_clamp_indirect = 0.0
scene.view_settings.view_transform = 'Standard'
bpy.context.view_layer.update()

# ---- added for rendering (the .blend has no active camera): camera
cam_auto = bpy.data.cameras.new('AutoCamera')
cam_auto.lens = 50.0
cam_auto.sensor_width = 36.0
cam_auto.clip_end = 1000.0
ob_auto_camera = bpy.data.objects.new('AutoCamera', cam_auto)
scene.collection.objects.link(ob_auto_camera)
ob_auto_camera.location = (3.29957, -4.07214, 3.98223)
ob_auto_camera.rotation_euler = (1.09748, -7.21219e-08, 0.694738)
scene.camera = ob_auto_camera
bpy.context.view_layer.update()

